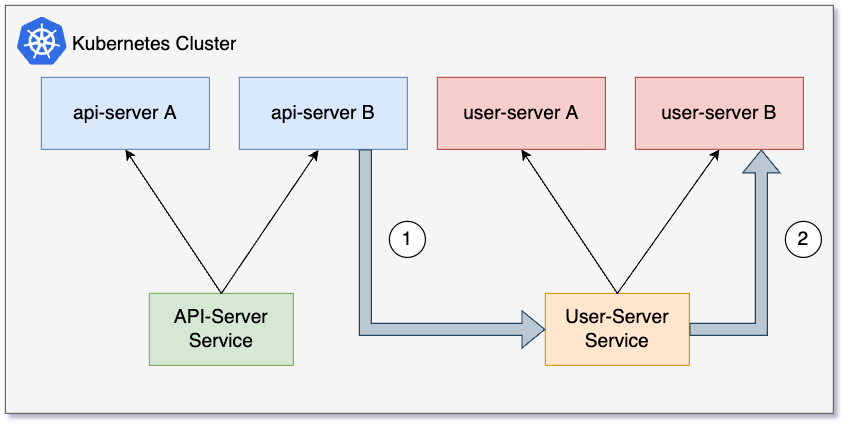

The diagram above was exported from draw.io. Its source (the exported page's mxGraphModel, read from the mxfile embedded in the PNG):
<mxGraphModel dx="1426" dy="537" grid="1" gridSize="10" guides="1" tooltips="1" connect="1" arrows="1" fold="1" page="1" pageScale="1" pageWidth="850" pageHeight="1100" math="0" shadow="0">
  <root>
    <mxCell id="0" />
    <mxCell id="1" parent="0" />
    <mxCell id="YxZqEI4WbqiOWWwLF7GV-1" value="" style="rounded=0;whiteSpace=wrap;html=1;fillColor=#f5f5f5;fontColor=#333333;strokeColor=#666666;" vertex="1" parent="1">
      <mxGeometry x="160" y="90" width="690" height="340" as="geometry" />
    </mxCell>
    <mxCell id="YxZqEI4WbqiOWWwLF7GV-2" value="Kubernetes Cluster" style="text;html=1;align=center;verticalAlign=middle;resizable=0;points=[];autosize=1;strokeColor=none;fillColor=none;fontSize=16;" vertex="1" parent="1">
      <mxGeometry x="204" y="108" width="160" height="30" as="geometry" />
    </mxCell>
    <mxCell id="YxZqEI4WbqiOWWwLF7GV-3" value="" style="sketch=0;aspect=fixed;html=1;points=[];align=center;image;fontSize=12;image=img/lib/mscae/Kubernetes.svg;" vertex="1" parent="1">
      <mxGeometry x="170" y="100" width="41.67" height="40" as="geometry" />
    </mxCell>
    <mxCell id="YxZqEI4WbqiOWWwLF7GV-4" value="api-server A" style="rounded=0;whiteSpace=wrap;html=1;fontSize=16;fillColor=#dae8fc;strokeColor=#6c8ebf;verticalAlign=middle;" vertex="1" parent="1">
      <mxGeometry x="190" y="150" width="140" height="60" as="geometry" />
    </mxCell>
    <mxCell id="YxZqEI4WbqiOWWwLF7GV-16" value="api-server B" style="rounded=0;whiteSpace=wrap;html=1;fontSize=16;fillColor=#dae8fc;strokeColor=#6c8ebf;verticalAlign=middle;" vertex="1" parent="1">
      <mxGeometry x="355" y="150" width="140" height="60" as="geometry" />
    </mxCell>
    <mxCell id="YxZqEI4WbqiOWWwLF7GV-25" value="API-Server&lt;br&gt;Service" style="rounded=0;whiteSpace=wrap;html=1;fontSize=16;fillColor=#d5e8d4;strokeColor=#82b366;verticalAlign=middle;" vertex="1" parent="1">
      <mxGeometry x="280" y="330" width="120" height="60" as="geometry" />
    </mxCell>
    <mxCell id="YxZqEI4WbqiOWWwLF7GV-26" value="" style="endArrow=classic;html=1;rounded=0;fontSize=16;exitX=0.5;exitY=0;exitDx=0;exitDy=0;entryX=0.5;entryY=1;entryDx=0;entryDy=0;" edge="1" parent="1" source="YxZqEI4WbqiOWWwLF7GV-25" target="YxZqEI4WbqiOWWwLF7GV-4">
      <mxGeometry width="50" height="50" relative="1" as="geometry">
        <mxPoint x="400" y="330" as="sourcePoint" />
        <mxPoint x="200" y="210" as="targetPoint" />
      </mxGeometry>
    </mxCell>
    <mxCell id="YxZqEI4WbqiOWWwLF7GV-27" value="" style="endArrow=classic;html=1;rounded=0;fontSize=16;exitX=0.5;exitY=0;exitDx=0;exitDy=0;entryX=0.47;entryY=1.008;entryDx=0;entryDy=0;entryPerimeter=0;" edge="1" parent="1" source="YxZqEI4WbqiOWWwLF7GV-25" target="YxZqEI4WbqiOWWwLF7GV-16">
      <mxGeometry width="50" height="50" relative="1" as="geometry">
        <mxPoint x="440" y="350" as="sourcePoint" />
        <mxPoint x="374" y="210" as="targetPoint" />
      </mxGeometry>
    </mxCell>
    <mxCell id="YxZqEI4WbqiOWWwLF7GV-32" value="user-server A" style="rounded=0;whiteSpace=wrap;html=1;fontSize=16;fillColor=#f8cecc;strokeColor=#b85450;verticalAlign=middle;" vertex="1" parent="1">
      <mxGeometry x="520" y="150" width="140" height="60" as="geometry" />
    </mxCell>
    <mxCell id="YxZqEI4WbqiOWWwLF7GV-33" value="user-server B" style="rounded=0;whiteSpace=wrap;html=1;fontSize=16;fillColor=#f8cecc;strokeColor=#b85450;verticalAlign=middle;" vertex="1" parent="1">
      <mxGeometry x="685" y="150" width="140" height="60" as="geometry" />
    </mxCell>
    <mxCell id="YxZqEI4WbqiOWWwLF7GV-34" value="User-Server&lt;br&gt;Service" style="rounded=0;whiteSpace=wrap;html=1;fontSize=16;fillColor=#ffe6cc;strokeColor=#d79b00;verticalAlign=middle;" vertex="1" parent="1">
      <mxGeometry x="610" y="330" width="120" height="60" as="geometry" />
    </mxCell>
    <mxCell id="YxZqEI4WbqiOWWwLF7GV-35" value="" style="endArrow=classic;html=1;rounded=0;fontSize=16;exitX=0.5;exitY=0;exitDx=0;exitDy=0;entryX=0.5;entryY=1;entryDx=0;entryDy=0;" edge="1" parent="1" source="YxZqEI4WbqiOWWwLF7GV-34" target="YxZqEI4WbqiOWWwLF7GV-33">
      <mxGeometry width="50" height="50" relative="1" as="geometry">
        <mxPoint x="350" y="340" as="sourcePoint" />
        <mxPoint x="430.79999999999995" y="220.48000000000002" as="targetPoint" />
      </mxGeometry>
    </mxCell>
    <mxCell id="YxZqEI4WbqiOWWwLF7GV-36" value="" style="endArrow=classic;html=1;rounded=0;fontSize=16;exitX=0.5;exitY=0;exitDx=0;exitDy=0;entryX=0.5;entryY=1;entryDx=0;entryDy=0;" edge="1" parent="1" source="YxZqEI4WbqiOWWwLF7GV-34" target="YxZqEI4WbqiOWWwLF7GV-32">
      <mxGeometry width="50" height="50" relative="1" as="geometry">
        <mxPoint x="350" y="340" as="sourcePoint" />
        <mxPoint x="270" y="220" as="targetPoint" />
      </mxGeometry>
    </mxCell>
    <mxCell id="YxZqEI4WbqiOWWwLF7GV-39" value="" style="shape=flexArrow;endArrow=classic;html=1;rounded=0;fontSize=16;exitX=0.75;exitY=1;exitDx=0;exitDy=0;entryX=0;entryY=0.5;entryDx=0;entryDy=0;fillColor=#bac8d3;strokeColor=#23445d;" edge="1" parent="1" source="YxZqEI4WbqiOWWwLF7GV-16" target="YxZqEI4WbqiOWWwLF7GV-34">
      <mxGeometry width="50" height="50" relative="1" as="geometry">
        <mxPoint x="235" y="220" as="sourcePoint" />
        <mxPoint x="290" y="370" as="targetPoint" />
        <Array as="points">
          <mxPoint x="460" y="360" />
        </Array>
      </mxGeometry>
    </mxCell>
    <mxCell id="YxZqEI4WbqiOWWwLF7GV-40" value="" style="shape=flexArrow;endArrow=classic;html=1;rounded=0;fontSize=16;exitX=1;exitY=0.5;exitDx=0;exitDy=0;entryX=0.75;entryY=1;entryDx=0;entryDy=0;fillColor=#bac8d3;strokeColor=#23445d;" edge="1" parent="1" source="YxZqEI4WbqiOWWwLF7GV-34" target="YxZqEI4WbqiOWWwLF7GV-33">
      <mxGeometry width="50" height="50" relative="1" as="geometry">
        <mxPoint x="410" y="370" as="sourcePoint" />
        <mxPoint x="620" y="370" as="targetPoint" />
        <Array as="points">
          <mxPoint x="790" y="360" />
        </Array>
      </mxGeometry>
    </mxCell>
    <mxCell id="YxZqEI4WbqiOWWwLF7GV-42" value="1" style="ellipse;whiteSpace=wrap;html=1;fontSize=16;" vertex="1" parent="1">
      <mxGeometry x="480" y="270" width="30" height="30" as="geometry" />
    </mxCell>
    <mxCell id="YxZqEI4WbqiOWWwLF7GV-44" value="2" style="ellipse;whiteSpace=wrap;html=1;fontSize=16;" vertex="1" parent="1">
      <mxGeometry x="810" y="270" width="30" height="30" as="geometry" />
    </mxCell>
  </root>
</mxGraphModel>